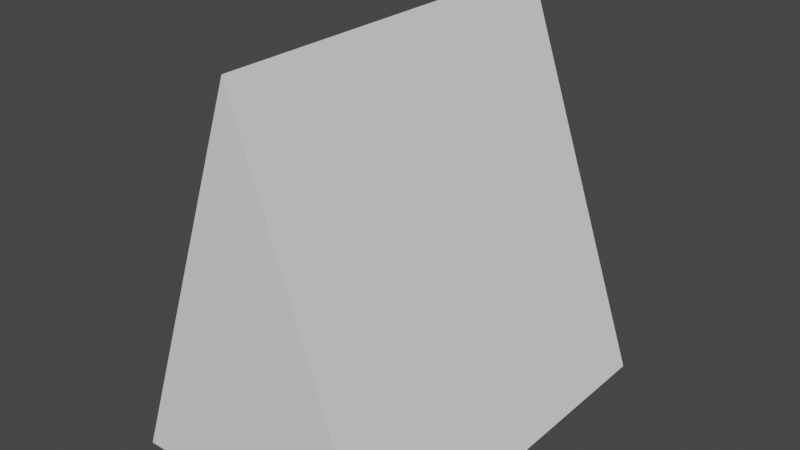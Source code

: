 # Source: Ship.blend  (saved by Blender 3.0.42; exported with 4.5.12 LTS)
import bpy
from mathutils import Matrix  # noqa: F401  (used for matrix-valued properties, if any)

bpy.ops.wm.read_factory_settings(use_empty=True)
scene = bpy.context.scene
scene.name = 'Scene'

# ---- collections
col_collection = bpy.data.collections.new('Collection'); scene.collection.children.link(col_collection)

# ---- world
world_world = bpy.data.worlds.new('World'); scene.world = world_world
world_world.use_nodes = True; world_world.node_tree.nodes.clear()
_N = world_world.node_tree.nodes; _L = world_world.node_tree.links
n0 = _N.new('ShaderNodeOutputWorld'); n0.name = 'World Output'; n0.location = (300, 300)
n1 = _N.new('ShaderNodeBackground'); n1.name = 'Background'; n1.location = (10, 300)
n1.inputs[0].default_value = (0.05088, 0.05088, 0.05088, 1.0)
_L.new(n1.outputs[0], n0.inputs[0])
n0.is_active_output = True
world_world.color = (0.05088, 0.05088, 0.05088)
world_world.use_sun_shadow = False
world_world.sun_shadow_jitter_overblur = 0.0

# ---- meshes
me_ship_001 = bpy.data.meshes.new('Ship.001')
me_ship_001.from_pydata([(4.371e-08, 0.5, 0.5), (4.371e-08, -0.5, 0.5), (0.35, 0.5, -0.5), (0.35, -0.5, -0.5), (-0.35, 0.5, -0.5), (-0.35, -0.5, -0.5)], [], [(0, 1, 3, 2), (2, 3, 5, 4), (4, 5, 1, 0), (2, 4, 0), (5, 3, 1)])
_uv = me_ship_001.uv_layers.new(name='UVMap')
_uv.uv.foreach_set('vector', [0.375, 0.0, 0.625, 0.0, 0.625, 0.25, 0.375, 0.25, 0.375, 0.25, 0.625, 0.25, 0.625, 0.5, 0.375, 0.5, 0.375, 0.5, 0.625, 0.5, 0.625, 0.75, 0.375, 0.75, 0.125, 0.5, 0.375, 0.5, 0.125, 0.75, 0.625, 0.5, 0.875, 0.5, 0.625, 0.75])
me_ship_001.use_remesh_fix_poles = True
me_ship_001.use_remesh_preserve_attributes = False
me_ship_001.update()

# ---- objects
ob_ship = bpy.data.objects.new('Ship', me_ship_001)

# ---- transforms, parenting, visibility, modifiers, constraints
ob_ship.location = (0.0, 0.0, 0.0)

# ---- collection membership
col_collection.objects.link(ob_ship)

# ---- scene / render settings (as saved in the file)
scene.frame_start = 1; scene.frame_end = 250; scene.frame_set(1)
scene.render.engine = 'BLENDER_EEVEE_NEXT'
scene.cycles.sampling_pattern = 'TABULATED_SOBOL'
scene.cycles.use_light_tree = False
scene.view_settings.view_transform = 'Filmic'
bpy.context.view_layer.update()

# ---- added for rendering (the .blend has no active camera and no usable light): camera, sun
cam_auto = bpy.data.cameras.new('AutoCamera')
cam_auto.lens = 50.0
cam_auto.sensor_width = 36.0
cam_auto.clip_end = 1000.0
ob_auto_camera = bpy.data.objects.new('AutoCamera', cam_auto)
scene.collection.objects.link(ob_auto_camera)
ob_auto_camera.location = (1.45998, -1.75198, 1.16798)
ob_auto_camera.rotation_euler = (1.09748, -7.21219e-08, 0.694738)
scene.camera = ob_auto_camera
light_auto_sun = bpy.data.lights.new('AutoSun', 'SUN')
light_auto_sun.energy = 3.0
light_auto_sun.angle = 0.0523599
ob_auto_sun = bpy.data.objects.new('AutoSun', light_auto_sun)
scene.collection.objects.link(ob_auto_sun)
ob_auto_sun.rotation_euler = (0.872665, 0.174533, 0.523599)
bpy.context.view_layer.update()
